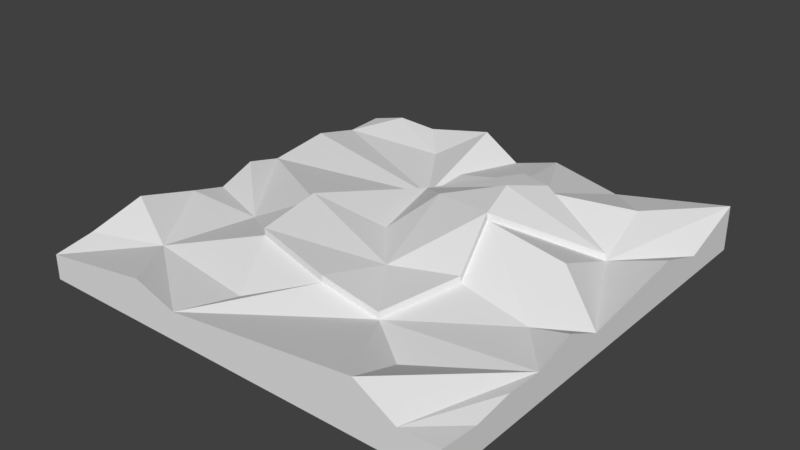 # Source: landscape.blend  (saved by Blender 2.77.0; exported with 4.5.12 LTS)
import bpy
from mathutils import Matrix  # noqa: F401  (used for matrix-valued properties, if any)

bpy.ops.wm.read_factory_settings(use_empty=True)
scene = bpy.context.scene
scene.name = 'Scene'

# ---- collections
col_collection_1 = bpy.data.collections.new('Collection 1'); scene.collection.children.link(col_collection_1)

# ---- materials (node trees are filled in below, after node groups)
mat_floormaterial = bpy.data.materials.new('FloorMaterial')
mat_floormaterial.alpha_threshold = 0.0
mat_floormaterial.use_transparent_shadow = False
mat_floormaterial.roughness = 0.5

# ---- material node trees

# ---- world
world_world = bpy.data.worlds.new('World'); scene.world = world_world
world_world.color = (0.05088, 0.05088, 0.05088)
world_world.use_sun_shadow = False
world_world.sun_shadow_jitter_overblur = 0.0
world_world.cycles.sampling_method = 'MANUAL'

# ---- meshes
me_landscape = bpy.data.meshes.new('Landscape')
me_landscape.from_pydata([(-6.205, -6.42, -0.9229), (-6.205, 6.201, -0.9229), (6.416, 6.201, -0.9229), (6.416, -6.42, -0.9229), (-1.198, 2.71, -0.2803), (-1.099, 4.162, -0.1406), (-1.637, 6.201, 0.4351), (-2.804, 5.133, -0.2769), (6.416, -6.42, -0.06531), (6.416, -5.273, -0.1655), (5.269, -6.42, -0.09243), (6.416, -3.032, -0.05879), (6.416, -1.831, 0.3102), (5.074, -1.397, -0.2762), (6.416, -0.6363, -0.2569), (6.416, 2.759, 0.2055), (4.763, 2.602, -0.3284), (6.416, 4.239, -0.2995), (2.916, -1.191, 0.2127), (-2.335, -0.7987, 0.4887), (-1.982, -2.987, 0.4095), (1.283, 3.905, 0.4756), (-0.4979, 6.201, -0.2892), (6.416, -4.125, -0.01027), (2.627, 3.031, 0.8174), (2.621, 3.026, 1.023), (-6.205, 1.579, -0.1746), (4.757, 2.597, -0.1225), (2.53, 0.3944, 0.9907), (4.833, 0.4746, 0.5297), (-6.205, -0.6796, -0.3273), (-3.885, -1.59, -0.2282), (-6.205, 0.4642, 0.09778), (2.922, -1.186, 0.006789), (-1.558, -6.42, -0.09489), (2.194, -3.389, -0.2569), (0.5006, -3.503, 0.1662), (-4.501, -4.296, -0.2157), (-1.049, -4.778, -0.2273), (-5.058, 6.201, 0.04707), (-6.205, 5.001, -0.3067), (-3.776, 6.201, -0.01944), (4.094, -6.42, 0.5996), (3.668, -4.487, -0.3091), (-6.205, 6.201, -0.2641), (0.9251, 6.201, 0.1302), (2.974, 6.201, -0.2888), (-6.205, 3.519, 0.04432), (-6.205, -1.766, -0.05064), (-6.205, -3.6, 0.4481), (-6.205, -5.273, 0.004954), (-6.205, -6.42, -0.1904), (-2.832, -6.42, 0.3265), (6.416, 6.201, 0.4056), (4.521, 4.616, 0.2634), (2.189, -3.394, -0.05098), (2.245, 1.617, 1.428), (0.3876, 1.193, 0.7764), (-2.34, -0.8037, 0.6947), (0.8877, -1.574, -0.0349), (2.525, 0.3893, 1.197), (-1.203, 2.705, -0.07436), (-0.4626, -0.007199, -0.0543), (-1.987, -2.992, 0.6154), (0.4954, -3.508, 0.3722), (1.277, 3.9, 0.6815)], [], [(0, 1, 2), (2, 3, 0), (4, 5, 6), (6, 7, 4), (8, 9, 10), (11, 12, 13), (13, 12, 14), (14, 15, 16), (16, 15, 17), (59, 18, 60), (5, 21, 22), (9, 23, 10), (4, 21, 5), (61, 58, 62), (28, 29, 16), (30, 31, 32), (13, 29, 28), (31, 20, 19), (34, 35, 36), (20, 36, 64, 63), (35, 11, 13), (37, 20, 31), (34, 38, 37), (34, 36, 38), (39, 40, 7), (7, 41, 39), (42, 43, 35), (42, 10, 11), (40, 39, 44), (45, 24, 46), (29, 13, 14), (29, 14, 16), (40, 4, 7), (6, 5, 22), (22, 21, 45), (21, 24, 45), (47, 4, 40), (36, 35, 55, 64), (47, 26, 4), (19, 20, 63, 58), (35, 33, 18, 55), (24, 21, 65, 25), (26, 32, 31), (31, 19, 26), (33, 28, 60, 18), (16, 24, 25, 27), (33, 13, 28), (48, 31, 30), (49, 37, 48), (48, 37, 31), (4, 19, 58, 61), (33, 35, 13), (37, 38, 20), (20, 38, 36), (43, 11, 35), (49, 50, 37), (50, 51, 37), (51, 52, 37), (52, 34, 37), (43, 42, 11), (7, 6, 41), (16, 17, 53), (11, 10, 23), (42, 35, 34), (46, 24, 54), (24, 16, 54), (53, 54, 16), (54, 53, 46), (9, 8, 3), (23, 3, 11), (12, 11, 14), (15, 14, 17), (17, 2, 53), (17, 14, 2), (3, 14, 11), (2, 14, 3), (23, 9, 3), (53, 2, 46), (44, 39, 1), (39, 41, 1), (6, 22, 41), (41, 22, 1), (22, 45, 46), (2, 1, 46), (22, 46, 1), (44, 1, 40), (47, 40, 26), (32, 26, 30), (1, 26, 40), (26, 1, 30), (49, 48, 50), (51, 50, 0), (50, 48, 0), (30, 0, 48), (1, 0, 30), (51, 0, 34), (34, 52, 51), (8, 10, 3), (42, 34, 10), (0, 3, 34), (3, 10, 34), (56, 60, 27), (56, 27, 25), (61, 57, 25), (61, 25, 65), (55, 18, 59), (59, 62, 58), (21, 4, 61, 65), (59, 57, 62), (60, 56, 57), (62, 57, 61), (57, 56, 25), (19, 4, 26), (28, 16, 27, 60), (57, 59, 60), (64, 55, 59), (63, 64, 59), (59, 58, 63)])
me_landscape.materials.append(mat_floormaterial)
me_landscape.use_remesh_preserve_volume = False
me_landscape.use_remesh_preserve_attributes = False
me_landscape.use_mirror_vertex_groups = False
me_landscape.update()

# ---- objects
ob_landscape = bpy.data.objects.new('Landscape', me_landscape)

# ---- transforms, parenting, visibility, modifiers, constraints
ob_landscape.location = (0.0, 0.0, 0.0)
ob_landscape.lineart.crease_threshold = 0.0

# ---- collection membership
col_collection_1.objects.link(ob_landscape)

# ---- scene / render settings (as saved in the file)
scene.frame_start = 1; scene.frame_end = 250; scene.frame_set(1)
scene.render.engine = 'BLENDER_EEVEE_NEXT'
scene.render.resolution_percentage = 50
scene.render.dither_intensity = 0.0
scene.cycles.use_denoising = False
scene.cycles.samples = 128
scene.cycles.sampling_pattern = 'TABULATED_SOBOL'
scene.cycles.light_sampling_threshold = 0.0
scene.cycles.use_adaptive_sampling = False
scene.cycles.use_light_tree = False
scene.cycles.blur_glossy = 0.0
scene.cycles.sample_clamp_indirect = 0.0
scene.view_settings.view_transform = 'Standard'
bpy.context.view_layer.update()

# ---- added for rendering (the .blend has no active camera and no usable light): camera, sun
cam_auto = bpy.data.cameras.new('AutoCamera')
cam_auto.lens = 50.0
cam_auto.sensor_width = 36.0
cam_auto.clip_end = 1000.0
ob_auto_camera = bpy.data.objects.new('AutoCamera', cam_auto)
scene.collection.objects.link(ob_auto_camera)
ob_auto_camera.location = (16.7628, -20.0981, 13.5785)
ob_auto_camera.rotation_euler = (1.09748, -7.21219e-08, 0.694738)
scene.camera = ob_auto_camera
light_auto_sun = bpy.data.lights.new('AutoSun', 'SUN')
light_auto_sun.energy = 3.0
light_auto_sun.angle = 0.0523599
ob_auto_sun = bpy.data.objects.new('AutoSun', light_auto_sun)
scene.collection.objects.link(ob_auto_sun)
ob_auto_sun.rotation_euler = (0.872665, 0.174533, 0.523599)
bpy.context.view_layer.update()
